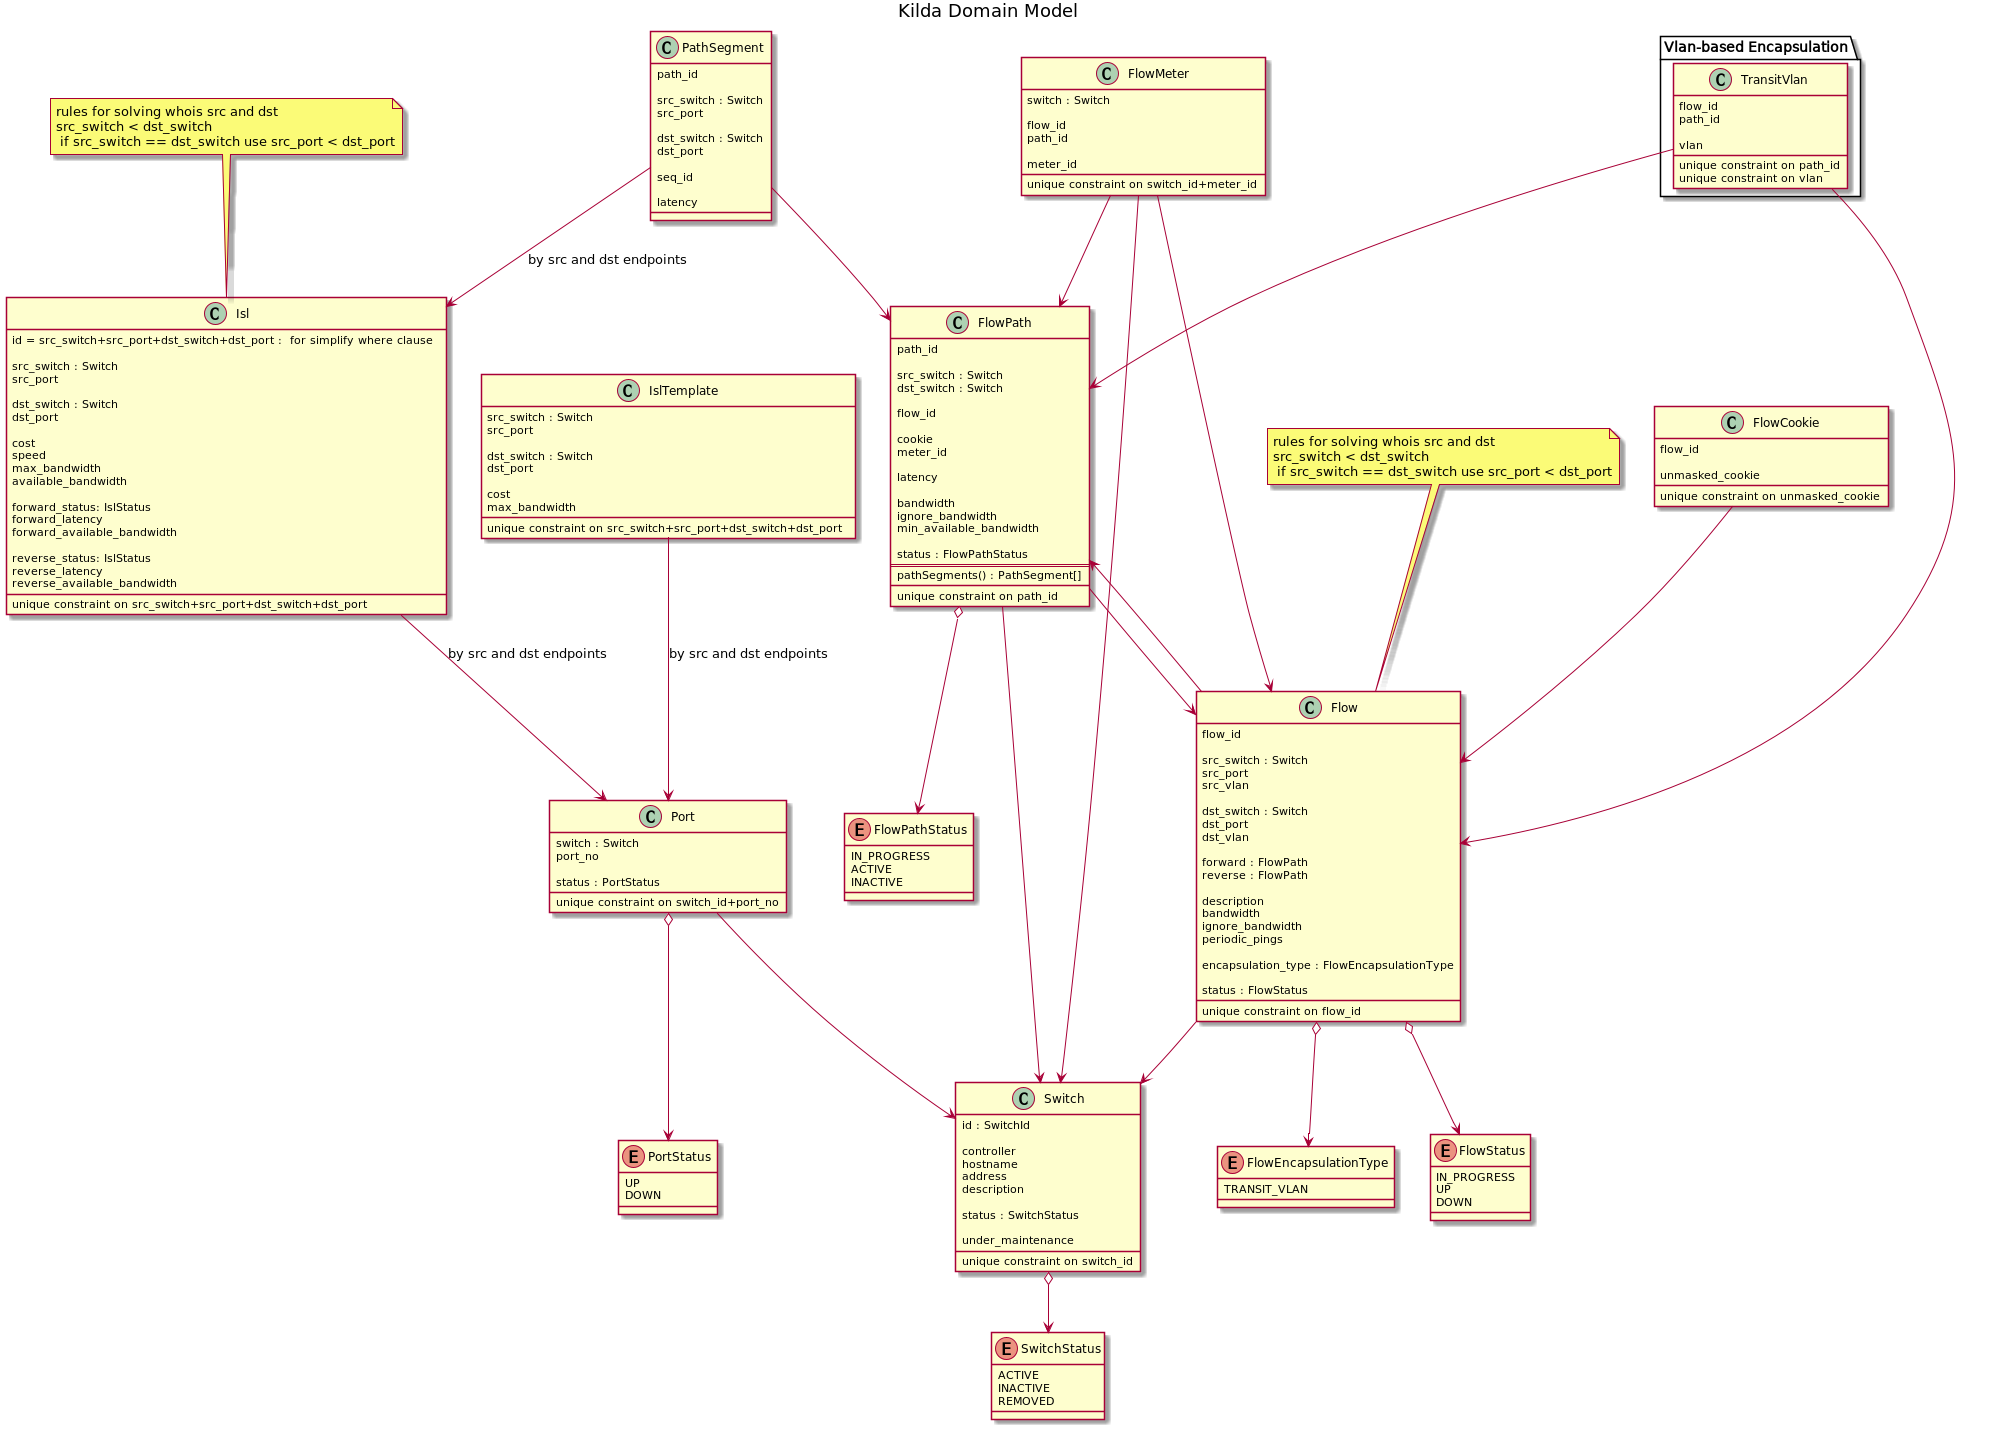

The diagram above was rendered by PlantUML. Its source (embedded in the PNG):
@startuml

title Kilda Domain Model

class Switch {
    id : SwitchId

    controller
    hostname
    address
    description

    status : SwitchStatus

    under_maintenance
    __
    unique constraint on switch_id
}

enum SwitchStatus {
    ACTIVE
    INACTIVE
    REMOVED
}

Switch o--> SwitchStatus

enum PortStatus {
    UP
    DOWN
}

class Port {
    switch : Switch
    port_no

    status : PortStatus
    __
    unique constraint on switch_id+port_no
}

Port o--> PortStatus
Port --> Switch

class Isl {
    id = src_switch+src_port+dst_switch+dst_port :  for simplify where clause

    src_switch : Switch
    src_port

    dst_switch : Switch
    dst_port

    cost
    speed
    max_bandwidth
    available_bandwidth

    forward_status: IslStatus
    forward_latency
    forward_available_bandwidth

    reverse_status: IslStatus
    reverse_latency
    reverse_available_bandwidth
    __
    unique constraint on src_switch+src_port+dst_switch+dst_port
}

note "rules for solving whois src and dst\nsrc_switch < dst_switch\n if src_switch == dst_switch use src_port < dst_port" as ISL_id_note
ISL_id_note .. Isl

Isl --> Port : by src and dst endpoints

class IslTemplate {
    src_switch : Switch
    src_port

    dst_switch : Switch
    dst_port

    cost
    max_bandwidth
    __
    unique constraint on src_switch+src_port+dst_switch+dst_port
}

IslTemplate --> Port : by src and dst endpoints

class Flow {
    flow_id

    src_switch : Switch
    src_port
    src_vlan

    dst_switch : Switch
    dst_port
    dst_vlan

    forward : FlowPath
    reverse : FlowPath

    description
    bandwidth
    ignore_bandwidth
    periodic_pings

    encapsulation_type : FlowEncapsulationType

    status : FlowStatus
    __
    unique constraint on flow_id
}

note "rules for solving whois src and dst\nsrc_switch < dst_switch\n if src_switch == dst_switch use src_port < dst_port" as Flow_id_note
Flow_id_note .. Flow

Flow --> Switch
Flow --> FlowPath

enum FlowEncapsulationType {
   TRANSIT_VLAN
}

Flow o--> FlowEncapsulationType

class FlowPath {
    path_id

    src_switch : Switch
    dst_switch : Switch

    flow_id

    cookie
    meter_id

    latency

    bandwidth
    ignore_bandwidth
    min_available_bandwidth

    status : FlowPathStatus
    ==
    pathSegments() : PathSegment[]
    __
    unique constraint on path_id
}

FlowPath --> Switch
FlowPath --> Flow

enum FlowPathStatus {
    IN_PROGRESS
    ACTIVE
    INACTIVE
}
FlowPath o--> FlowPathStatus

enum FlowStatus {
    IN_PROGRESS
    UP
    DOWN
}

Flow o--> FlowStatus

class PathSegment {
    path_id

    src_switch : Switch
    src_port

    dst_switch : Switch
    dst_port

    seq_id

    latency
}

PathSegment --> FlowPath
PathSegment --> Isl : by src and dst endpoints

class FlowMeter {
    switch : Switch

    flow_id
    path_id

    meter_id
    __
    unique constraint on switch_id+meter_id
}

FlowMeter --> Switch
FlowMeter --> Flow
FlowMeter --> FlowPath

class FlowCookie {
    flow_id

    unmasked_cookie
    __
    unique constraint on unmasked_cookie
}

FlowCookie --> Flow

package "Vlan-based Encapsulation" {

    class TransitVlan {
        flow_id
        path_id

        vlan
        __
        unique constraint on path_id
        unique constraint on vlan
    }

    TransitVlan --> FlowPath
    TransitVlan --> Flow
}

@enduml